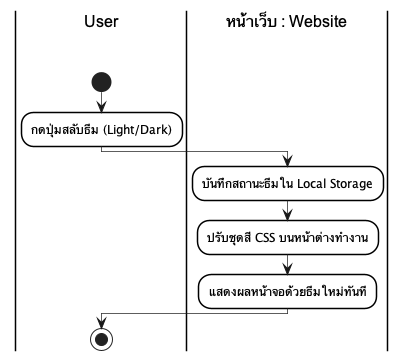

The diagram above was rendered by PlantUML. Its source (embedded in the PNG):
@startuml
skinparam monochrome true
skinparam shadowing false
skinparam backgroundcolor white
skinparam ranksep 50

skinparam SwimlaneBorderColor black
skinparam SwimlaneBorderThickness 1.5
skinparam SwimlaneBackgroundColor white
skinparam SwimlaneTitleBackgroundColor white
skinparam SwimlaneTitleFontColor black
skinparam SwimlaneTitleFontSize 16
skinparam SwimlaneTitleFontName Arial

skinparam ActivityBackgroundColor white
skinparam ActivityBorderColor black
skinparam ActivityBorderThickness 1.5
skinparam ArrowThickness 0.7

|User\n\n|
start
:กดปุ่มสลับธีม (Light/Dark);
|หน้าเว็บ : Website\n\n|
:บันทึกสถานะธีมใน Local Storage;
:ปรับชุดสี CSS บนหน้าต่างทำงาน;
:แสดงผลหน้าจอด้วยธีมใหม่ทันที;
|User\n\n|
stop
@enduml